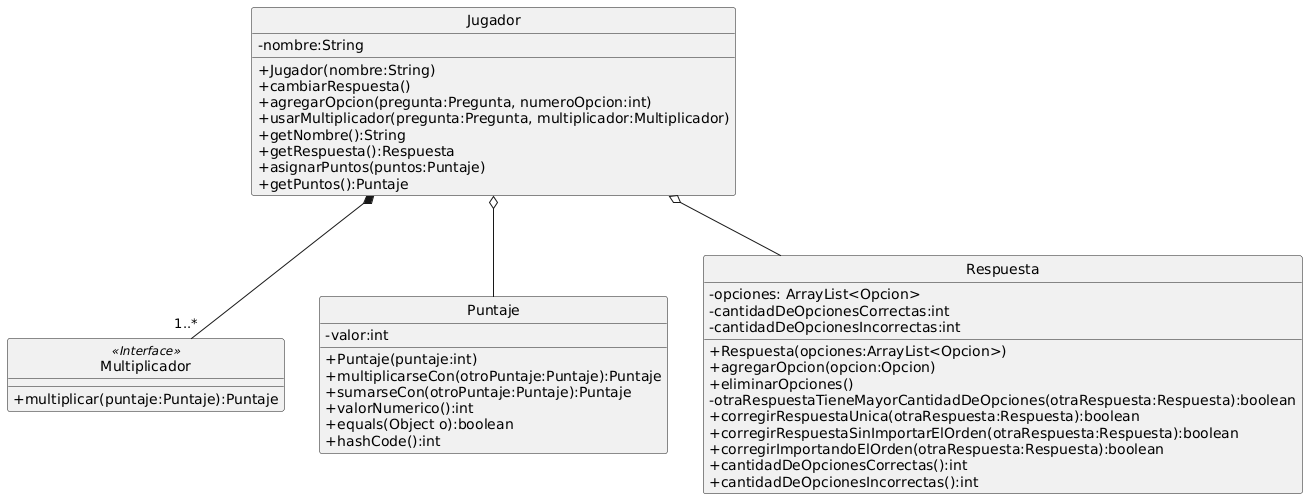

The diagram above was rendered by PlantUML. Its source (embedded in the PNG):
@startuml
skinparam monochrome true
hide circle
skinparam classAttributeIconSize 0

class Jugador {
    - nombre:String
    + Jugador(nombre:String)
    + cambiarRespuesta()
    + agregarOpcion(pregunta:Pregunta, numeroOpcion:int)
    + usarMultiplicador(pregunta:Pregunta, multiplicador:Multiplicador)
    + getNombre():String
    + getRespuesta():Respuesta
    + asignarPuntos(puntos:Puntaje)
    + getPuntos():Puntaje
}

class Multiplicador {
    + multiplicar(puntaje:Puntaje):Puntaje
}

class Puntaje {
    - valor:int
    + Puntaje(puntaje:int)
    + multiplicarseCon(otroPuntaje:Puntaje):Puntaje
    + sumarseCon(otroPuntaje:Puntaje):Puntaje
    + valorNumerico():int
    + equals(Object o):boolean
    + hashCode():int
}

class Respuesta {
    - opciones: ArrayList<Opcion>
    - cantidadDeOpcionesCorrectas:int
    - cantidadDeOpcionesIncorrectas:int
    + Respuesta(opciones:ArrayList<Opcion>)
    + agregarOpcion(opcion:Opcion)
    + eliminarOpciones()
    - otraRespuestaTieneMayorCantidadDeOpciones(otraRespuesta:Respuesta):boolean
    + corregirRespuestaUnica(otraRespuesta:Respuesta):boolean
    + corregirRespuestaSinImportarElOrden(otraRespuesta:Respuesta):boolean
    + corregirImportandoElOrden(otraRespuesta:Respuesta):boolean
    + cantidadDeOpcionesCorrectas():int
    + cantidadDeOpcionesIncorrectas():int
}

Multiplicador <<Interface>>
Jugador *-- "1..*" Multiplicador
Jugador o-- Puntaje
Jugador o-- Respuesta
@enduml